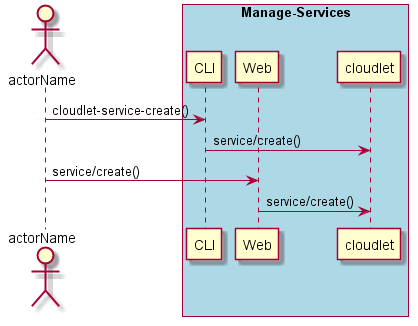

The diagram above was rendered by PlantUML. Its source (embedded in the PNG):
@startuml
Actor "actorName" as A

box "Manage-Services" #lightblue
participant CLI as CLI
participant Web as Web
participant "cloudlet" as S
A -> CLI : cloudlet-service-create()
CLI -> S : service/create()
A -> Web : service/create()
Web -> S : service/create()
end box

@enduml